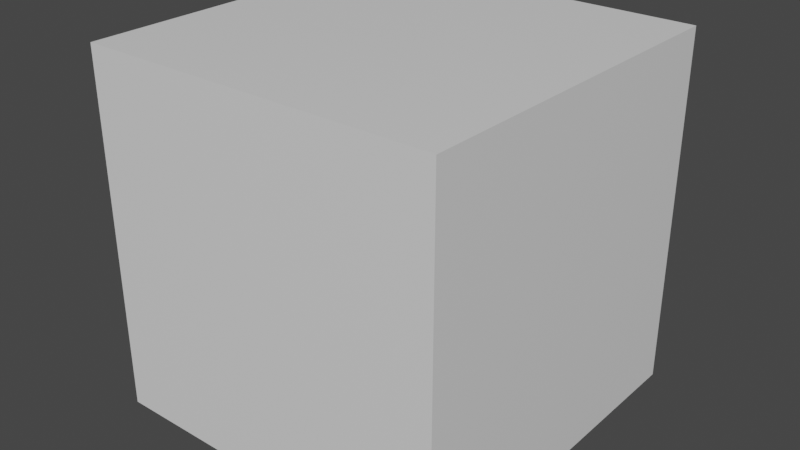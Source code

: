 # Source: escenario.blend  (saved by Blender 2.93.20; exported with 4.5.12 LTS)
import bpy
from mathutils import Matrix  # noqa: F401  (used for matrix-valued properties, if any)

bpy.ops.wm.read_factory_settings(use_empty=True)
scene = bpy.context.scene
scene.name = 'Scene'

# ---- collections
col_collection = bpy.data.collections.new('Collection'); scene.collection.children.link(col_collection)

# ---- materials (node trees are filled in below, after node groups)
mat_material = bpy.data.materials.new('Material')
mat_material.alpha_threshold = 0.0
mat_material.use_transparent_shadow = False
mat_material.line_color = (0.0, 0.0, 0.0, 1.0)

# ---- material node trees
mat_material.use_nodes = True; mat_material.node_tree.nodes.clear()
_N = mat_material.node_tree.nodes; _L = mat_material.node_tree.links
n0 = _N.new('ShaderNodeOutputMaterial'); n0.name = 'Material Output'; n0.location = (300, 300)
n1 = _N.new('ShaderNodeBsdfPrincipled'); n1.name = 'Principled BSDF'; n1.location = (10, 300)
n1.distribution = 'GGX'
n1.subsurface_method = 'BURLEY'
n1.inputs[2].default_value = 0.4
n1.inputs[3].default_value = 1.45
n1.inputs[27].default_value = (0.0, 0.0, 0.0, 1.0)
n1.inputs[28].default_value = 1.0
_L.new(n1.outputs[0], n0.inputs[0])
n0.is_active_output = True

# ---- world
world_world = bpy.data.worlds.new('World'); scene.world = world_world
world_world.use_nodes = True; world_world.node_tree.nodes.clear()
_N = world_world.node_tree.nodes; _L = world_world.node_tree.links
n0 = _N.new('ShaderNodeOutputWorld'); n0.name = 'World Output'; n0.location = (300, 300)
n1 = _N.new('ShaderNodeBackground'); n1.name = 'Background'; n1.location = (10, 300)
n1.inputs[0].default_value = (0.05088, 0.05088, 0.05088, 1.0)
_L.new(n1.outputs[0], n0.inputs[0])
n0.is_active_output = True
world_world.color = (0.05088, 0.05088, 0.05088)
world_world.use_sun_shadow = False
world_world.sun_shadow_jitter_overblur = 0.0

# ---- meshes
me_cube = bpy.data.meshes.new('Cube')
me_cube.from_pydata([(1.0, 1.0, 1.0), (1.0, 1.0, -1.0), (1.0, -1.0, 1.0), (1.0, -1.0, -1.0), (-1.0, 1.0, 1.0), (-1.0, 1.0, -1.0), (-1.0, -1.0, 1.0), (-1.0, -1.0, -1.0)], [], [(0, 4, 6, 2), (3, 2, 6, 7), (7, 6, 4, 5), (5, 1, 3, 7), (1, 0, 2, 3), (5, 4, 0, 1)])
_uv = me_cube.uv_layers.new(name='UVMap')
_uv.uv.foreach_set('vector', [0.625, 0.5, 0.875, 0.5, 0.875, 0.75, 0.625, 0.75, 0.375, 0.75, 0.625, 0.75, 0.625, 1.0, 0.375, 1.0, 0.375, 0.0, 0.625, 0.0, 0.625, 0.25, 0.375, 0.25, 0.125, 0.5, 0.375, 0.5, 0.375, 0.75, 0.125, 0.75, 0.375, 0.5, 0.625, 0.5, 0.625, 0.75, 0.375, 0.75, 0.375, 0.25, 0.625, 0.25, 0.625, 0.5, 0.375, 0.5])
me_cube.materials.append(mat_material)
me_cube.use_remesh_preserve_volume = False
me_cube.use_remesh_preserve_attributes = False
me_cube.use_mirror_vertex_groups = False
me_cube.update()
me_cube_001 = bpy.data.meshes.new('Cube.001')
me_cube_001.from_pydata([(-1.0, -1.0, -1.0), (-1.0, -1.0, 1.0), (-1.0, 1.0, -1.0), (-1.0, 1.0, 1.0), (1.0, -1.0, -1.0), (1.0, -1.0, 1.0), (1.0, 1.0, -1.0), (1.0, 1.0, 1.0)], [], [(0, 1, 3, 2), (2, 3, 7, 6), (6, 7, 5, 4), (4, 5, 1, 0), (2, 6, 4, 0), (7, 3, 1, 5)])
_uv = me_cube_001.uv_layers.new(name='UVMap')
_uv.uv.foreach_set('vector', [0.375, 0.0, 0.625, 0.0, 0.625, 0.25, 0.375, 0.25, 0.375, 0.25, 0.625, 0.25, 0.625, 0.5, 0.375, 0.5, 0.375, 0.5, 0.625, 0.5, 0.625, 0.75, 0.375, 0.75, 0.375, 0.75, 0.625, 0.75, 0.625, 1.0, 0.375, 1.0, 0.125, 0.5, 0.375, 0.5, 0.375, 0.75, 0.125, 0.75, 0.625, 0.5, 0.875, 0.5, 0.875, 0.75, 0.625, 0.75])
me_cube_001.use_remesh_fix_poles = True
me_cube_001.use_remesh_preserve_attributes = False
me_cube_001.update()

# ---- objects
ob_cube = bpy.data.objects.new('Cube', me_cube)
ob_cube_001 = bpy.data.objects.new('Cube.001', me_cube_001)

# ---- transforms, parenting, visibility, modifiers, constraints
ob_cube.location = (0.0, 0.0, 0.0)
ob_cube.scale = (100.0, 100.0, 100.0)
ob_cube.lock_rotations_4d = False
ob_cube.empty_display_type = 'ARROWS'
ob_cube.lineart.crease_threshold = 0.0
ob_cube_001.location = (0.0, 0.0, 0.0)
ob_cube_001.scale = (2.0, 2.0, 1.0)

# ---- collection membership
col_collection.objects.link(ob_cube)
col_collection.objects.link(ob_cube_001)

# ---- scene / render settings (as saved in the file)
scene.frame_start = 1; scene.frame_end = 250; scene.frame_set(1)
scene.render.engine = 'BLENDER_EEVEE_NEXT'
scene.cycles.use_denoising = False
scene.cycles.samples = 128
scene.cycles.sampling_pattern = 'TABULATED_SOBOL'
scene.cycles.use_adaptive_sampling = False
scene.cycles.use_light_tree = False
scene.view_settings.view_transform = 'Filmic'
bpy.context.view_layer.update()

# ---- added for rendering (the .blend has no active camera and no usable light): camera, sun
cam_auto = bpy.data.cameras.new('AutoCamera')
cam_auto.lens = 50.0
cam_auto.sensor_width = 36.0
cam_auto.clip_end = 5624.88
ob_auto_camera = bpy.data.objects.new('AutoCamera', cam_auto)
scene.collection.objects.link(ob_auto_camera)
ob_auto_camera.location = (320.507, -384.609, 256.406)
ob_auto_camera.rotation_euler = (1.09748, -7.21219e-08, 0.694738)
scene.camera = ob_auto_camera
light_auto_sun = bpy.data.lights.new('AutoSun', 'SUN')
light_auto_sun.energy = 3.0
light_auto_sun.angle = 0.0523599
ob_auto_sun = bpy.data.objects.new('AutoSun', light_auto_sun)
scene.collection.objects.link(ob_auto_sun)
ob_auto_sun.rotation_euler = (0.872665, 0.174533, 0.523599)
bpy.context.view_layer.update()
